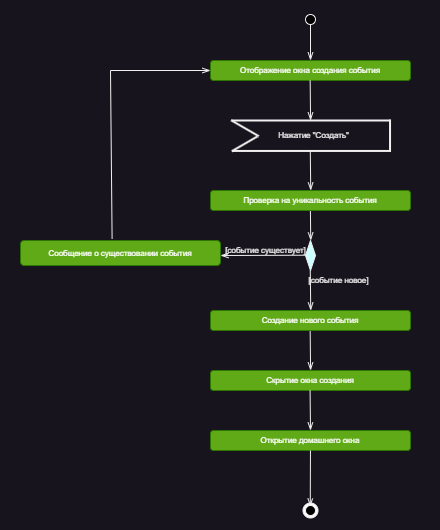

The diagram above was exported from draw.io. Its source (the exported page's mxGraphModel, read from the mxfile embedded in the PNG):
<mxGraphModel dx="1221" dy="717" grid="1" gridSize="10" guides="1" tooltips="1" connect="1" arrows="1" fold="1" page="1" pageScale="1" pageWidth="827" pageHeight="1169" math="0" shadow="0">
  <root>
    <mxCell id="0" />
    <mxCell id="1" parent="0" />
    <mxCell id="AbRedgn-8x23paECK5_t-37" value="" style="rounded=0;whiteSpace=wrap;html=1;fillColor=default;strokeColor=none;" parent="1" vertex="1">
      <mxGeometry x="90" y="100" width="440" height="530" as="geometry" />
    </mxCell>
    <mxCell id="AbRedgn-8x23paECK5_t-1" value="" style="ellipse;whiteSpace=wrap;html=1;aspect=fixed;fillColor=#FFFFFF;fontSize=8;" parent="1" vertex="1">
      <mxGeometry x="392.5" y="602.5" width="15" height="15" as="geometry" />
    </mxCell>
    <mxCell id="AbRedgn-8x23paECK5_t-2" value="" style="ellipse;whiteSpace=wrap;html=1;aspect=fixed;fillColor=#000000;direction=south;fontSize=8;" parent="1" vertex="1">
      <mxGeometry x="395" y="605" width="10" height="10" as="geometry" />
    </mxCell>
    <mxCell id="AbRedgn-8x23paECK5_t-3" value="" style="ellipse;whiteSpace=wrap;html=1;aspect=fixed;fillColor=#000000;fontSize=8;" parent="1" vertex="1">
      <mxGeometry x="395" y="114" width="10" height="10" as="geometry" />
    </mxCell>
    <mxCell id="AbRedgn-8x23paECK5_t-4" value="" style="endArrow=openThin;html=1;rounded=0;exitX=0.5;exitY=1;exitDx=0;exitDy=0;endFill=0;fontSize=8;" parent="1" source="AbRedgn-8x23paECK5_t-3" edge="1">
      <mxGeometry width="50" height="50" relative="1" as="geometry">
        <mxPoint x="400" y="270" as="sourcePoint" />
        <mxPoint x="400" y="160" as="targetPoint" />
      </mxGeometry>
    </mxCell>
    <mxCell id="AbRedgn-8x23paECK5_t-5" value="&lt;font style=&quot;font-size: 8px;&quot;&gt;Отображение окна создания события&lt;br style=&quot;font-size: 8px;&quot;&gt;&lt;/font&gt;" style="rounded=1;whiteSpace=wrap;html=1;fillColor=#60a917;fontSize=8;fontColor=#ffffff;strokeColor=#2D7600;" parent="1" vertex="1">
      <mxGeometry x="300" y="160" width="200" height="20" as="geometry" />
    </mxCell>
    <mxCell id="AbRedgn-8x23paECK5_t-6" value="Скрытие окна создания" style="rounded=1;whiteSpace=wrap;html=1;fillColor=#60a917;fontSize=8;fontColor=#ffffff;strokeColor=#2D7600;" parent="1" vertex="1">
      <mxGeometry x="300" y="470" width="200" height="20" as="geometry" />
    </mxCell>
    <mxCell id="AbRedgn-8x23paECK5_t-7" value="Открытие домашнего окна" style="rounded=1;whiteSpace=wrap;html=1;fillColor=#60a917;fontSize=8;fontColor=#ffffff;strokeColor=#2D7600;" parent="1" vertex="1">
      <mxGeometry x="300" y="530" width="200" height="20" as="geometry" />
    </mxCell>
    <mxCell id="AbRedgn-8x23paECK5_t-8" value="" style="endArrow=openThin;html=1;rounded=0;exitX=0.5;exitY=1;exitDx=0;exitDy=0;endFill=0;entryX=0.5;entryY=0;entryDx=0;entryDy=0;fontSize=8;" parent="1" target="AbRedgn-8x23paECK5_t-7" edge="1">
      <mxGeometry width="50" height="50" relative="1" as="geometry">
        <mxPoint x="399.58" y="490" as="sourcePoint" />
        <mxPoint x="399.58" y="526" as="targetPoint" />
      </mxGeometry>
    </mxCell>
    <mxCell id="AbRedgn-8x23paECK5_t-9" value="" style="endArrow=openThin;html=1;rounded=0;exitX=0.5;exitY=1;exitDx=0;exitDy=0;endFill=0;entryX=0.5;entryY=0;entryDx=0;entryDy=0;fontSize=8;" parent="1" edge="1">
      <mxGeometry width="50" height="50" relative="1" as="geometry">
        <mxPoint x="399.65999999999997" y="180" as="sourcePoint" />
        <mxPoint x="400.08" y="220" as="targetPoint" />
      </mxGeometry>
    </mxCell>
    <mxCell id="AbRedgn-8x23paECK5_t-10" value="" style="endArrow=openThin;html=1;rounded=0;exitX=0.5;exitY=1;exitDx=0;exitDy=0;endFill=0;entryX=0.5;entryY=0;entryDx=0;entryDy=0;fontSize=8;" parent="1" edge="1">
      <mxGeometry width="50" height="50" relative="1" as="geometry">
        <mxPoint x="399.65999999999997" y="430" as="sourcePoint" />
        <mxPoint x="400.08" y="470" as="targetPoint" />
      </mxGeometry>
    </mxCell>
    <mxCell id="AbRedgn-8x23paECK5_t-11" value="" style="endArrow=openThin;html=1;rounded=0;endFill=0;fontSize=8;" parent="1" source="AbRedgn-8x23paECK5_t-7" edge="1">
      <mxGeometry width="50" height="50" relative="1" as="geometry">
        <mxPoint x="399.76" y="570" as="sourcePoint" />
        <mxPoint x="399.76" y="606" as="targetPoint" />
      </mxGeometry>
    </mxCell>
    <mxCell id="AbRedgn-8x23paECK5_t-15" value="" style="endArrow=openThin;html=1;rounded=0;exitX=0.5;exitY=1;exitDx=0;exitDy=0;endFill=0;entryX=0.5;entryY=0;entryDx=0;entryDy=0;fontSize=8;" parent="1" edge="1">
      <mxGeometry width="50" height="50" relative="1" as="geometry">
        <mxPoint x="399.78999999999996" y="250" as="sourcePoint" />
        <mxPoint x="400.21" y="290" as="targetPoint" />
      </mxGeometry>
    </mxCell>
    <mxCell id="AbRedgn-8x23paECK5_t-16" value="Создание нового события" style="rounded=1;whiteSpace=wrap;html=1;fillColor=#60a917;fontSize=8;fontColor=#ffffff;strokeColor=#2D7600;" parent="1" vertex="1">
      <mxGeometry x="300" y="410" width="200" height="20" as="geometry" />
    </mxCell>
    <mxCell id="AbRedgn-8x23paECK5_t-17" value="" style="endArrow=openThin;html=1;rounded=0;exitX=0.5;exitY=1;exitDx=0;exitDy=0;endFill=0;entryX=0.5;entryY=0;entryDx=0;entryDy=0;fontSize=8;" parent="1" edge="1">
      <mxGeometry width="50" height="50" relative="1" as="geometry">
        <mxPoint x="399.78999999999996" y="300" as="sourcePoint" />
        <mxPoint x="400.21" y="340" as="targetPoint" />
      </mxGeometry>
    </mxCell>
    <mxCell id="AbRedgn-8x23paECK5_t-19" value="" style="rhombus;whiteSpace=wrap;html=1;fillColor=#CCFFFF;fontSize=8;" parent="1" vertex="1">
      <mxGeometry x="395" y="340" width="10" height="30" as="geometry" />
    </mxCell>
    <mxCell id="AbRedgn-8x23paECK5_t-20" value="" style="endArrow=openThin;html=1;rounded=0;exitX=0.5;exitY=1;exitDx=0;exitDy=0;endFill=0;fontSize=8;" parent="1" edge="1">
      <mxGeometry width="50" height="50" relative="1" as="geometry">
        <mxPoint x="394.99999999999994" y="354.71" as="sourcePoint" />
        <mxPoint x="310" y="355" as="targetPoint" />
      </mxGeometry>
    </mxCell>
    <mxCell id="AbRedgn-8x23paECK5_t-23" value="&lt;div style=&quot;font-size: 8px;&quot;&gt;[событие существует]&lt;br style=&quot;font-size: 8px;&quot;&gt;&lt;/div&gt;" style="text;html=1;align=center;verticalAlign=middle;resizable=0;points=[];autosize=1;strokeColor=none;fillColor=none;fontSize=8;spacing=0;" parent="1" vertex="1">
      <mxGeometry x="305" y="340" width="100" height="20" as="geometry" />
    </mxCell>
    <mxCell id="AbRedgn-8x23paECK5_t-24" value="&lt;font style=&quot;font-size: 8px;&quot;&gt;Сообщение о существовании события&lt;br style=&quot;font-size: 8px;&quot;&gt;&lt;/font&gt;" style="rounded=1;whiteSpace=wrap;html=1;fillColor=#60a917;fontSize=8;fontColor=#ffffff;strokeColor=#2D7600;" parent="1" vertex="1">
      <mxGeometry x="110" y="340" width="200" height="25" as="geometry" />
    </mxCell>
    <mxCell id="AbRedgn-8x23paECK5_t-25" value="" style="endArrow=openThin;html=1;rounded=0;exitX=0.458;exitY=-0.067;exitDx=0;exitDy=0;endFill=0;entryX=0;entryY=0.5;entryDx=0;entryDy=0;exitPerimeter=0;fontSize=8;" parent="1" source="AbRedgn-8x23paECK5_t-24" target="AbRedgn-8x23paECK5_t-5" edge="1">
      <mxGeometry width="50" height="50" relative="1" as="geometry">
        <mxPoint x="189.99999999999997" y="250" as="sourcePoint" />
        <mxPoint x="190.42" y="290" as="targetPoint" />
        <Array as="points">
          <mxPoint x="200" y="170" />
        </Array>
      </mxGeometry>
    </mxCell>
    <mxCell id="AbRedgn-8x23paECK5_t-26" value="" style="endArrow=openThin;html=1;rounded=0;exitX=0.5;exitY=1;exitDx=0;exitDy=0;endFill=0;entryX=0.5;entryY=0;entryDx=0;entryDy=0;fontSize=8;" parent="1" edge="1">
      <mxGeometry width="50" height="50" relative="1" as="geometry">
        <mxPoint x="399.78999999999996" y="370" as="sourcePoint" />
        <mxPoint x="400.21" y="410" as="targetPoint" />
      </mxGeometry>
    </mxCell>
    <mxCell id="AbRedgn-8x23paECK5_t-27" value="&lt;div style=&quot;font-size: 8px;&quot;&gt;[событие новое]&lt;br style=&quot;font-size: 8px;&quot;&gt;&lt;/div&gt;" style="text;html=1;align=center;verticalAlign=middle;resizable=0;points=[];autosize=1;strokeColor=none;fillColor=none;fontSize=8;spacing=0;" parent="1" vertex="1">
      <mxGeometry x="387.5" y="370" width="80" height="20" as="geometry" />
    </mxCell>
    <mxCell id="AbRedgn-8x23paECK5_t-28" value="Проверка на уникальность события" style="rounded=1;whiteSpace=wrap;html=1;fillColor=#60a917;fontSize=8;fontColor=#ffffff;strokeColor=#2D7600;" parent="1" vertex="1">
      <mxGeometry x="300" y="290" width="200" height="20" as="geometry" />
    </mxCell>
    <mxCell id="AbRedgn-8x23paECK5_t-30" value="" style="group;fontSize=8;" parent="1" vertex="1" connectable="0">
      <mxGeometry x="319.99774417454364" y="215" width="160.7672558254564" height="40.44999999999999" as="geometry" />
    </mxCell>
    <mxCell id="AbRedgn-8x23paECK5_t-31" value="" style="line;strokeWidth=2;html=1;fontSize=8;" parent="AbRedgn-8x23paECK5_t-30" vertex="1">
      <mxGeometry x="1.272344197867369" width="158.82446418037898" height="10.000000000000004" as="geometry" />
    </mxCell>
    <mxCell id="AbRedgn-8x23paECK5_t-32" value="" style="line;strokeWidth=2;html=1;rotation=30;fontSize=8;" parent="AbRedgn-8x23paECK5_t-30" vertex="1">
      <mxGeometry x="-1.5277441745436136" y="11.490000000000009" width="31.95" height="2.45" as="geometry" />
    </mxCell>
    <mxCell id="AbRedgn-8x23paECK5_t-33" value="" style="line;strokeWidth=2;html=1;rotation=-210;fontSize=8;" parent="AbRedgn-8x23paECK5_t-30" vertex="1">
      <mxGeometry x="-0.34774417454360673" y="26.99000000000001" width="29.29" height="2.45" as="geometry" />
    </mxCell>
    <mxCell id="AbRedgn-8x23paECK5_t-34" value="" style="line;strokeWidth=2;html=1;fontSize=8;" parent="AbRedgn-8x23paECK5_t-30" vertex="1">
      <mxGeometry x="1.272344197867369" y="30.44999999999999" width="158.82446418037898" height="10.000000000000004" as="geometry" />
    </mxCell>
    <mxCell id="AbRedgn-8x23paECK5_t-35" value="" style="line;strokeWidth=2;html=1;rotation=90;fontSize=8;" parent="AbRedgn-8x23paECK5_t-30" vertex="1">
      <mxGeometry x="143.42225582545638" y="19.05000000000001" width="32.24" height="2.45" as="geometry" />
    </mxCell>
    <mxCell id="AbRedgn-8x23paECK5_t-36" value="Нажатие &quot;Создать&quot;" style="text;html=1;align=center;verticalAlign=middle;resizable=0;points=[];autosize=1;strokeColor=none;fillColor=none;fontSize=8;" parent="AbRedgn-8x23paECK5_t-30" vertex="1">
      <mxGeometry x="38.422255825456375" y="10.219999999999999" width="90" height="20" as="geometry" />
    </mxCell>
  </root>
</mxGraphModel>